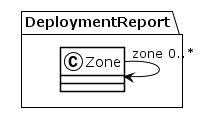

The diagram above was rendered by PlantUML. Its source (embedded in the PNG):
@startuml
!theme plain
package DeploymentReport {
class Zone {
}
Zone "zone 0..*" --> Zone
class Zone {
}
}
@enduml